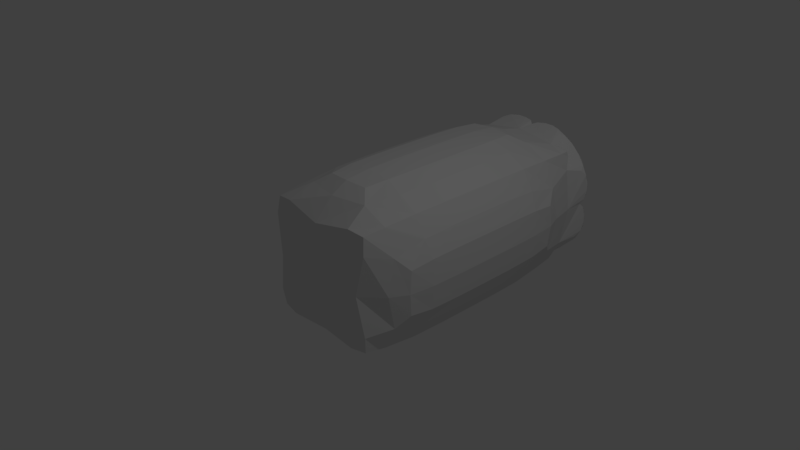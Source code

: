 # Source: XBusterAttempt.blend  (saved by Blender 2.79.0; exported with 4.5.12 LTS)
import bpy
from mathutils import Matrix  # noqa: F401  (used for matrix-valued properties, if any)

bpy.ops.wm.read_factory_settings(use_empty=True)
scene = bpy.context.scene
scene.name = 'Scene'

# ---- collections
col_collection_1 = bpy.data.collections.new('Collection 1'); scene.collection.children.link(col_collection_1)

# ---- materials (node trees are filled in below, after node groups)
mat_material = bpy.data.materials.new('Material')
mat_material.alpha_threshold = 0.0
mat_material.use_transparent_shadow = False
mat_material.roughness = 0.5
mat_material.line_color = (0.0, 0.0, 0.0, 1.0)

# ---- material node trees

# ---- world
world_world = bpy.data.worlds.new('World'); scene.world = world_world
world_world.color = (0.05088, 0.05088, 0.05088)
world_world.use_sun_shadow = False
world_world.sun_shadow_jitter_overblur = 0.0
world_world.cycles.sampling_method = 'MANUAL'

# ---- cameras
cam_camera = bpy.data.cameras.new('Camera')
cam_camera.clip_end = 100.0
cam_camera.lens = 35.0
cam_camera.sensor_width = 32.0
cam_camera.sensor_height = 18.0
cam_camera.ortho_scale = 7.314
cam_camera.dof.focus_distance = 0.0
cam_camera.dof.aperture_fstop = 128.0

# ---- lights
light_lamp = bpy.data.lights.new('Lamp', 'POINT')
light_lamp.transmission_factor = 0.0
light_lamp.cutoff_distance = 30.0
light_lamp.energy = 100.0
light_lamp.shadow_buffer_clip_start = 1.001
light_lamp.shadow_soft_size = 0.1
light_lamp.shadow_maximum_resolution = 0.006
light_lamp.use_absolute_resolution = True

# ---- meshes
me_cube = bpy.data.meshes.new('Cube')
me_cube.from_pydata([(0.845, 1.001, -0.8644), (0.7725, -0.7565, -0.792), (-0.8118, -0.7565, -0.792), (-0.8842, 1.001, -0.8644), (0.845, 1.001, 0.8648), (0.7725, -0.7565, 0.7923), (-0.8118, -0.7565, 0.7923), (-0.8842, 1.001, 0.8648), (0.7808, 2.805, -0.8001), (-0.82, 2.805, -0.8002), (0.8072, 2.857, 0.827), (-0.82, 2.805, 0.8006), (0.8385, 0.004942, -0.8579), (-0.01962, -0.8268, -0.7147), (0.6953, -0.8268, 0.000193), (-0.8778, 0.004943, -0.8579), (-0.7345, -0.8268, 0.000193), (0.8385, 0.004942, 0.8583), (-0.01962, -0.8268, 0.7151), (-0.8778, 0.004942, 0.8583), (-0.01963, 2.931, -0.9655), (0.9476, 2.934, 0.00319), (-0.9853, 2.931, 0.0001934), (-0.01712, 2.934, 0.9674), (-0.8778, 1.997, -0.8579), (0.8385, 1.997, -0.8574), (0.8392, 1.997, 0.8591), (-0.8778, 1.997, 0.8583), (0.2303, 3.301, -0.9998), (-0.01962, -0.8976, 0.000193), (0.7399, 2.981, 0.8516), (0.8083, -0.4561, -0.8277), (-0.6318, 1.001, -1.027), (1.008, 1.001, 0.6124), (-0.5754, -0.7864, -0.8202), (0.8008, -0.7864, 0.5559), (-0.8838, 0.5007, -0.864), (-0.8401, -0.7864, 0.5559), (-1.047, 1.001, 0.6124), (0.8083, -0.4561, 0.8281), (-0.6318, 1.001, 1.028), (-0.5754, -0.7864, 0.8206), (-0.8838, 0.5007, 0.8644), (-0.573, 2.903, -0.8852), (0.8726, 2.926, 0.5832), (-0.9051, 2.903, 0.5536), (-0.573, 2.903, 0.8858), (-0.8483, 2.465, -0.8285), (0.8446, 1.5, -0.8638), (0.8446, 1.5, 0.8644), (-0.8838, 1.5, 0.8644), (0.8446, 0.5007, -0.864), (0.5926, 1.001, -1.027), (1.008, 1.001, -0.6118), (0.5361, -0.7864, -0.8202), (0.8008, -0.7864, -0.5555), (-0.8475, -0.4561, -0.8277), (-0.8401, -0.7864, -0.5555), (-1.047, 1.001, -0.612), (0.8446, 0.5007, 0.8644), (0.5926, 1.001, 1.028), (0.5361, -0.7864, 0.8206), (-0.8475, -0.4561, 0.8281), (0.5338, 2.903, -0.8852), (0.866, 2.903, -0.5528), (-0.9051, 2.903, -0.5532), (0.5633, 2.926, 0.8924), (-0.8838, 1.5, -0.864), (0.8091, 2.465, -0.828), (0.8145, 2.474, 0.8345), (-0.8483, 2.465, 0.8289), (-1.06, 2.578, 0.0001934), (-1.043, 1.995, -0.5879), (-1.043, 1.995, 0.5883), (-0.01965, 2.578, 1.041), (-0.6077, 1.995, 1.024), (0.5685, 1.995, 1.024), (1.021, 2.578, 0.002439), (1.004, 1.995, 0.5889), (1.004, 1.995, -0.5856), (-0.01962, 2.578, -1.04), (0.8198, 2.965, 0.8396), (0.5685, 1.995, -1.023), (-0.6077, 1.995, -1.023), (-1.014, -0.5582, 0.000193), (-1.042, 0.007604, -0.5882), (-1.042, 0.007604, 0.5886), (0.9745, -0.5582, 0.000193), (1.003, 0.007603, -0.5882), (1.003, 0.007603, 0.5886), (-0.01962, -0.5582, 0.9943), (0.5688, 0.007603, 1.023), (-0.6081, 0.007603, 1.023), (-0.6081, 0.007604, -1.023), (0.5688, 0.007603, -1.023), (0.8318, 2.981, 0.7597), (-0.01962, -0.5582, -0.994), (0.4605, -0.4585, -0.9915), (0.5902, 0.501, -1.027), (-0.6295, 0.501, -1.027), (-0.6295, 0.501, 1.027), (0.5902, 0.501, 1.027), (0.4605, -0.4585, 0.9919), (1.008, 0.501, 0.6101), (1.008, 0.501, -0.6097), (0.9721, -0.4585, -0.4799), (-1.011, -0.4585, 0.4803), (-1.011, -0.4585, -0.4799), (-1.047, 0.501, -0.6097), (-0.6295, 1.5, -1.027), (0.5902, 1.5, -1.027), (0.4585, 2.475, -1.002), (1.008, 1.5, -0.6087), (1.008, 1.5, 0.6102), (0.9847, 2.478, 0.4818), (0.5902, 1.5, 1.027), (-0.6295, 1.5, 1.027), (-0.4978, 2.475, 1.003), (-1.047, 1.5, 0.61), (-1.047, 1.5, -0.6097), (-1.022, 2.475, -0.4779), (-1.022, 2.475, 0.4783), (0.4611, 2.478, 1.005), (0.983, 2.475, -0.4757), (-0.4977, 2.475, -1.002), (-1.047, 0.501, 0.6101), (0.9721, -0.4585, 0.4803), (-0.4997, -0.4585, 0.9919), (-0.4997, -0.4585, -0.9915), (0.3361, 1.001, 1.138), (-0.01962, 1.001, 1.176), (-0.01962, 1.497, 1.175), (-0.01962, 1.967, 1.167), (0.3255, 1.965, 1.133), (-0.01962, 0.5038, 1.175), (-0.01962, 0.03396, 1.167), (-0.3648, 0.0365, 1.133), (-0.3753, 1.001, 1.138), (-0.01967, 2.333, 1.132), (-0.3648, 1.965, 1.133), (-0.01962, -0.3302, 1.127), (0.3256, 0.0365, 1.133), (-0.3743, 0.5042, 1.138), (0.335, 0.5042, 1.138), (0.2889, -0.299, 1.113), (0.335, 1.497, 1.138), (-0.3743, 1.497, 1.138), (-0.3277, 2.302, 1.115), (0.2884, 2.302, 1.115), (-0.3281, -0.299, 1.113), (1.118, 1.001, -0.355), (1.156, 1.001, 0.0007174), (1.155, 1.497, 0.002462), (1.147, 1.967, 0.005222), (1.114, 1.965, -0.3398), (1.155, 0.5038, 0.0002542), (1.147, 0.03396, 0.0001959), (1.114, 0.0365, 0.3454), (1.118, 1.001, 0.356), (1.112, 2.333, 0.005449), (1.114, 1.965, 0.3478), (1.107, -0.3302, 0.000193), (1.114, 0.0365, -0.345), (1.118, 0.5042, 0.3549), (1.118, 0.5042, -0.3544), (1.094, -0.299, -0.3083), (1.118, 1.497, -0.3522), (1.118, 1.497, 0.3558), (1.095, 2.302, 0.3113), (1.095, 2.302, -0.3021), (1.094, -0.299, 0.3087), (-1.158, 1.001, -0.3555), (-1.195, 1.001, 0.000193), (-1.194, 1.497, 0.0001931), (-1.186, 1.967, 0.0001932), (-1.153, 1.965, 0.3454), (-1.194, 0.5038, 0.000193), (-1.146, -0.3302, 0.000193), (-1.186, 0.03396, 0.000193), (-1.153, 0.0365, 0.3454), (-1.158, 1.001, 0.3559), (-1.151, 2.333, 0.0001933), (-1.153, 1.965, -0.345), (-1.153, 0.0365, -0.345), (-1.133, -0.299, 0.3087), (-1.133, -0.299, -0.3083), (-1.157, 0.5042, -0.3545), (-1.157, 1.497, 0.3549), (-1.157, 1.497, -0.3545), (-1.134, 2.302, -0.3079), (-1.134, 2.302, 0.3082), (-1.157, 0.5042, 0.3549), (0.3361, 1.001, -1.138), (-0.01962, 1.001, -1.176), (-0.01962, 1.497, -1.175), (-0.01962, 1.967, -1.167), (-0.3648, 1.965, -1.133), (0.3256, 0.0365, -1.133), (-0.01962, 0.03396, -1.166), (-0.01962, 0.5038, -1.175), (-0.01962, -0.3302, -1.126), (-0.3753, 1.001, -1.138), (-0.01962, 2.333, -1.131), (0.3255, 1.965, -1.133), (-0.3648, 0.0365, -1.133), (0.2889, -0.299, -1.113), (0.335, 0.5042, -1.137), (-0.3743, 0.5042, -1.137), (-0.3743, 1.497, -1.137), (0.335, 1.497, -1.137), (0.2884, 2.302, -1.114), (-0.3277, 2.302, -1.114), (-0.3281, -0.299, -1.113), (0.4983, 3.179, -0.9526), (-0.01965, 3.211, -0.9633), (0.9332, 3.179, -0.5177), (0.944, 3.211, 0.0002143), (-0.9724, 3.179, -0.5177), (-0.9831, 3.211, 0.0001935), (0.5016, 3.183, 0.9551), (-0.01966, 3.211, 0.9639), (-0.01966, 3.301, 0.0001935), (-0.5375, 3.179, -0.9526), (0.9353, 3.183, 0.5214), (-0.9724, 3.179, 0.5181), (-0.5376, 3.179, 0.953), (0.9803, 3.301, -0.2498), (-1.02, 3.301, -0.2498), (0.2304, 3.301, 1.0), (-0.5196, 3.301, 0.0001935), (0.4803, 3.301, 0.0001935), (-0.01962, 3.301, 0.5002), (-0.01967, 3.301, -0.4998), (-0.2696, 3.301, -0.9998), (0.9804, 3.301, 0.2502), (-1.02, 3.301, 0.2502), (-0.2696, 3.301, 1.0), (0.7303, 3.301, -0.7498), (0.7304, 3.301, 0.7502), (-0.7696, 3.301, 0.7502), (-0.7696, 3.301, -0.7498), (0.1053, 3.294, -0.9974), (0.9779, 3.294, -0.1248), (-1.017, 3.294, -0.1248), (0.1054, 3.294, 0.9978), (-0.7672, 3.294, 0.0001935), (0.2303, 3.301, 0.0001935), (-0.01962, 3.294, 0.7478), (-0.01967, 3.301, -0.2498), (-0.3951, 3.292, -0.9977), (0.9783, 3.293, 0.3756), (-1.017, 3.292, 0.3757), (-0.3951, 3.292, 0.998), (0.6058, 3.292, -0.8727), (0.6058, 3.293, 0.8731), (-0.6451, 3.292, 0.873), (-0.8925, 3.292, -0.6253), (0.3558, 3.292, -0.9977), (0.9782, 3.292, -0.3753), (-1.017, 3.292, -0.3753), (0.3558, 3.293, 0.9981), (-0.2696, 3.301, 0.0001935), (0.7279, 3.294, 0.0001935), (-0.01963, 3.301, 0.2502), (-0.01967, 3.294, -0.7474), (-0.1446, 3.294, -0.9974), (0.9779, 3.294, 0.1252), (-1.017, 3.294, 0.1252), (-0.1446, 3.294, 0.9978), (0.8532, 3.292, -0.6253), (0.8533, 3.293, 0.6256), (-0.8925, 3.292, 0.6257), (-0.6451, 3.292, -0.8727), (0.04283, 3.271, -0.9881), (0.9687, 3.271, -0.06233), (-1.008, 3.271, -0.06231), (0.04285, 3.271, 0.9885), (-0.8829, 3.271, 0.0001935), (0.1053, 3.301, 0.0001935), (-0.01965, 3.271, 0.8635), (-0.01967, 3.301, -0.1248), (-0.4618, 3.261, -0.987), (0.9682, 3.262, 0.4423), (-1.007, 3.261, 0.4423), (-0.4618, 3.261, 0.9873), (0.5475, 3.261, -0.9245), (0.5474, 3.262, 0.9255), (-0.5868, 3.261, 0.9248), (-0.9443, 3.261, -0.567), (0.2928, 3.3, -0.9996), (0.9802, 3.3, -0.3123), (-1.019, 3.3, -0.3123), (0.2929, 3.3, 1.0), (-0.3946, 3.301, 0.0001935), (0.6051, 3.3, 0.0001935), (-0.01962, 3.301, 0.3752), (-0.01967, 3.3, -0.6246), (-0.2071, 3.3, -0.9996), (0.9801, 3.3, 0.1877), (-1.019, 3.3, 0.1877), (-0.2071, 3.3, 0.9999), (0.7927, 3.3, -0.6873), (0.7927, 3.3, 0.6877), (-0.832, 3.3, 0.6877), (-0.7071, 3.3, -0.8121), (0.1678, 3.3, -0.9996), (0.9801, 3.3, -0.1873), (-1.019, 3.3, -0.1873), (0.1679, 3.3, 0.9999), (-0.6444, 3.3, 0.0001935), (0.3553, 3.301, 0.0001935), (-0.01962, 3.3, 0.6249), (-0.01967, 3.301, -0.3748), (-0.3321, 3.3, -0.9996), (0.9802, 3.3, 0.3127), (-1.019, 3.3, 0.3127), (-0.3321, 3.3, 1.0), (0.6678, 3.3, -0.8121), (0.6679, 3.3, 0.8125), (-0.7071, 3.3, 0.8125), (-0.832, 3.3, -0.6873), (0.4225, 3.261, -0.987), (0.9675, 3.261, -0.442), (-1.007, 3.261, -0.442), (0.4224, 3.262, 0.988), (-0.1446, 3.301, 0.0001935), (0.8437, 3.271, 0.0001668), (-0.01964, 3.301, 0.1252), (-0.01967, 3.271, -0.8631), (-0.08214, 3.271, -0.9881), (0.9687, 3.271, 0.06267), (-1.008, 3.271, 0.06269), (-0.08215, 3.271, 0.9885), (0.905, 3.261, -0.567), (0.9057, 3.262, 0.5673), (-0.9443, 3.261, 0.5673), (-0.5868, 3.261, -0.9245), (-0.01962, 3.301, 0.4859), (-0.1144, 3.301, 0.4766), (-0.2055, 3.301, 0.4489), (-0.2895, 3.301, 0.4041), (-0.3631, 3.301, 0.3437), (-0.4235, 3.301, 0.27), (-0.4684, 3.301, 0.1861), (-0.496, 3.301, 0.09495), (-0.5053, 3.301, 0.0001931), (-0.496, 3.301, -0.09457), (-0.4684, 3.301, -0.1857), (-0.4235, 3.301, -0.2697), (-0.3631, 3.301, -0.3433), (-0.2895, 3.301, -0.4037), (-0.2055, 3.301, -0.4486), (-0.1144, 3.301, -0.4762), (-0.01962, 3.301, -0.4855), (0.07514, 3.301, -0.4762), (0.1663, 3.301, -0.4486), (0.2502, 3.301, -0.4037), (0.3238, 3.301, -0.3433), (0.3842, 3.301, -0.2697), (0.4291, 3.301, -0.1857), (0.4568, 3.301, -0.09457), (0.4661, 3.301, 0.0001935), (0.4568, 3.301, 0.09495), (0.4291, 3.301, 0.1861), (0.3842, 3.301, 0.27), (0.3238, 3.301, 0.3437), (0.2502, 3.301, 0.4041), (0.1663, 3.301, 0.4489), (0.07514, 3.301, 0.4766)], [(338, 337), (339, 338), (340, 339), (341, 340), (342, 341), (343, 342), (344, 343), (345, 344), (346, 345), (347, 346), (348, 347), (349, 348), (350, 349), (351, 350), (352, 351), (353, 352), (354, 353), (355, 354), (356, 355), (357, 356), (358, 357), (359, 358), (360, 359), (361, 360), (362, 361), (363, 362), (364, 363), (365, 364), (366, 365), (367, 366), (368, 367), (337, 368)], [(128, 34, 2, 56), (127, 62, 6, 41), (126, 35, 5, 39), (37, 41, 6), (125, 42, 7, 38), (124, 47, 9, 43), (65, 43, 9), (123, 64, 8, 68), (122, 69, 10, 66), (121, 70, 11, 45), (120, 71, 22, 65), (106, 86, 179, 184), (118, 50, 27, 73), (117, 74, 23, 46), (91, 101, 143, 141), (115, 49, 26, 76), (114, 44, 21, 77), (103, 163, 157, 89), (112, 79, 25, 48), (46, 45, 11), (23, 66, 219, 324, 260, 292, 228, 308, 244, 276, 220), (64, 8, 63), (111, 80, 20, 63), (94, 97, 205, 197), (109, 67, 24, 83), (107, 84, 177, 185), (86, 125, 191, 179), (106, 62, 19, 86), (34, 57, 2), (55, 14, 29, 13, 54), (35, 5, 61), (105, 55, 14, 87), (114, 168, 160, 78), (103, 89, 17, 59), (102, 90, 18, 61), (90, 102, 144, 140), (100, 42, 19, 92), (99, 93, 15, 36), (111, 82, 203, 210), (97, 54, 13, 96), (128, 93, 204, 212), (12, 31, 97, 94), (31, 1, 54, 97), (32, 109, 208, 201), (0, 51, 98, 52), (51, 12, 94, 98), (32, 99, 36, 3), (97, 96, 200, 205), (96, 128, 212, 200), (75, 116, 146, 139), (74, 117, 147, 138), (40, 7, 42, 100), (59, 101, 91, 17), (4, 60, 101, 59), (102, 91, 141, 144), (39, 102, 61, 5), (17, 91, 102, 39), (117, 75, 139, 147), (123, 169, 159, 77), (53, 150, 166, 112), (33, 103, 59, 4), (51, 12, 88, 104), (0, 51, 104, 53), (126, 170, 161, 87), (31, 1, 55, 105), (12, 31, 105, 88), (79, 154, 169, 123), (14, 35, 61, 18, 29), (1, 55, 54), (13, 29, 16, 57, 34), (118, 73, 175, 187), (16, 37, 106, 84), (37, 6, 62, 106), (56, 107, 85, 15), (2, 57, 107, 56), (57, 16, 84, 107), (36, 108, 58, 3), (15, 85, 108, 36), (125, 38, 180, 191), (98, 94, 197, 206), (109, 83, 196, 208), (32, 3, 67, 109), (48, 110, 82, 25), (0, 52, 110, 48), (52, 98, 206, 192), (68, 111, 63, 8), (25, 82, 111, 68), (124, 80, 202, 211), (64, 63, 213, 285, 253, 317, 237, 301, 269, 333, 215), (44, 66, 30, 95), (43, 65, 217, 288, 256, 320, 240, 304, 272, 336, 222), (112, 166, 154, 79), (104, 164, 150, 53), (53, 112, 48, 0), (49, 26, 78, 113), (4, 49, 113, 33), (89, 157, 170, 126), (69, 10, 44, 114), (26, 69, 114, 78), (88, 162, 164, 104), (40, 100, 142, 137), (60, 115, 145, 129), (60, 4, 49, 115), (50, 116, 75, 27), (7, 40, 116, 50), (100, 92, 136, 142), (70, 117, 46, 11), (27, 75, 117, 70), (122, 74, 138, 148), (121, 71, 181, 190), (73, 121, 190, 175), (38, 7, 50, 118), (67, 119, 72, 24), (3, 58, 119, 67), (119, 58, 171, 188), (47, 120, 65, 9), (24, 72, 120, 47), (85, 107, 185, 183), (71, 121, 45, 22), (72, 119, 188, 182), (73, 27, 70, 121), (74, 122, 66, 23), (127, 90, 140, 149), (76, 26, 69, 122), (77, 21, 64, 123), (87, 161, 165, 105), (79, 123, 68, 25), (20, 43, 222, 281, 249, 313, 233, 297, 265, 329, 214), (80, 124, 43, 20), (83, 124, 211, 196), (83, 24, 47, 124), (71, 120, 189, 181), (84, 106, 184, 177), (86, 19, 42, 125), (29, 18, 41, 37, 16), (87, 14, 35, 126), (113, 167, 158, 33), (89, 126, 39, 17), (90, 127, 41, 18), (115, 76, 133, 145), (92, 19, 62, 127), (93, 128, 56, 15), (110, 52, 192, 209), (96, 13, 34, 128), (146, 131, 132, 139), (143, 134, 135, 141), (134, 142, 136, 135), (130, 137, 142, 134), (129, 130, 134, 143), (141, 135, 140, 144), (131, 145, 133, 132), (130, 129, 145, 131), (137, 130, 131, 146), (139, 132, 138, 147), (132, 133, 148, 138), (135, 136, 149, 140), (116, 40, 137, 146), (101, 60, 129, 143), (92, 127, 149, 136), (76, 122, 148, 133), (167, 160, 153, 152), (164, 162, 156, 155), (155, 156, 157, 163), (151, 155, 163, 158), (150, 164, 155, 151), (162, 165, 161, 156), (152, 153, 154, 166), (151, 152, 166, 150), (158, 167, 152, 151), (160, 168, 159, 153), (153, 159, 169, 154), (156, 161, 170, 157), (33, 158, 163, 103), (77, 159, 168, 114), (105, 165, 162, 88), (78, 160, 167, 113), (188, 173, 174, 182), (186, 176, 172, 171), (185, 177, 178, 183), (177, 184, 179, 178), (183, 178, 176, 186), (173, 187, 175, 174), (172, 180, 187, 173), (171, 172, 173, 188), (182, 174, 181, 189), (174, 175, 190, 181), (176, 191, 180, 172), (178, 179, 191, 176), (38, 118, 187, 180), (58, 108, 186, 171), (120, 72, 182, 189), (108, 85, 183, 186), (209, 194, 195, 203), (206, 197, 198, 199), (197, 205, 200, 198), (192, 206, 199, 193), (193, 199, 207, 201), (199, 198, 204, 207), (194, 208, 196, 195), (193, 201, 208, 194), (192, 193, 194, 209), (203, 195, 202, 210), (195, 196, 211, 202), (198, 200, 212, 204), (99, 32, 201, 207), (80, 111, 210, 202), (82, 110, 209, 203), (93, 99, 207, 204), (81, 95, 30), (66, 10, 81, 30), (10, 44, 95, 81), (223, 282, 250, 314, 234, 298, 266, 330, 216, 326, 262, 294, 230, 310, 246, 278, 221, 327, 263, 295, 231, 311, 247, 279, 220, 276, 244, 308, 228, 292, 260, 324, 219, 286, 254, 318, 238, 302, 270, 334), (216, 274, 242, 306, 226, 290, 258, 322, 215, 333, 269, 301, 237, 317, 253, 285, 213, 321, 257, 289, 28, 305, 241, 273, 214, 328, 264, 296, 232, 312, 248, 280, 221, 278, 246, 310, 230, 294, 262, 326), (220, 279, 247, 311, 231, 295, 263, 327, 221, 325, 261, 293, 229, 309, 245, 277, 218, 331, 267, 299, 235, 315, 251, 283, 224, 335, 271, 303, 239, 319, 255, 287, 225, 284, 252, 316, 236, 300, 268, 332), (221, 280, 248, 312, 232, 296, 264, 328, 214, 329, 265, 297, 233, 313, 249, 281, 222, 336, 272, 304, 240, 320, 256, 288, 217, 323, 259, 291, 227, 307, 243, 275, 218, 277, 245, 309, 229, 293, 261, 325), (44, 21, 216, 330, 266, 298, 234, 314, 250, 282, 223), (63, 20, 214, 273, 241, 305, 28, 289, 257, 321, 213), (66, 44, 223, 334, 270, 302, 238, 318, 254, 286, 219), (22, 45, 224, 283, 251, 315, 235, 299, 267, 331, 218), (21, 64, 215, 322, 258, 290, 226, 306, 242, 274, 216), (45, 46, 225, 287, 255, 319, 239, 303, 271, 335, 224), (46, 23, 220, 332, 268, 300, 236, 316, 252, 284, 225), (65, 22, 218, 275, 243, 307, 227, 291, 259, 323, 217)])
me_cube.materials.append(mat_material)
me_cube.use_remesh_preserve_volume = False
me_cube.use_remesh_preserve_attributes = False
me_cube.use_mirror_vertex_groups = False
me_cube.update()

# ---- objects
ob_cube = bpy.data.objects.new('Cube', me_cube)
ob_lamp = bpy.data.objects.new('Lamp', light_lamp)
ob_camera = bpy.data.objects.new('Camera', cam_camera)

# ---- transforms, parenting, visibility, modifiers, constraints
ob_cube.location = (0.0, 0.0, 0.0)
ob_cube.lock_rotations_4d = False
ob_cube.empty_display_type = 'ARROWS'
ob_cube.lineart.crease_threshold = 0.0
ob_lamp.location = (4.076, 1.005, 5.904)
ob_lamp.rotation_euler = (0.6503, 0.05522, 1.866)
ob_lamp.lock_rotations_4d = False
ob_lamp.empty_display_type = 'ARROWS'
ob_lamp.color = (0.0, 0.0, 0.0, 0.0)
ob_lamp.lineart.crease_threshold = 0.0
ob_camera.location = (7.481, -6.508, 5.344)
ob_camera.rotation_euler = (1.109, 0.0, 0.8149)
ob_camera.lock_rotations_4d = False
ob_camera.empty_display_type = 'ARROWS'
ob_camera.color = (0.0, 0.0, 0.0, 0.0)
ob_camera.display_type = 'WIRE'
ob_camera.lineart.crease_threshold = 0.0

# ---- collection membership
col_collection_1.objects.link(ob_cube)
col_collection_1.objects.link(ob_lamp)
col_collection_1.objects.link(ob_camera)

# ---- scene / render settings (as saved in the file)
scene.camera = ob_camera
scene.frame_start = 1; scene.frame_end = 250; scene.frame_set(1)
scene.render.engine = 'BLENDER_EEVEE_NEXT'
scene.render.resolution_percentage = 50
scene.render.dither_intensity = 0.0
scene.cycles.use_denoising = False
scene.cycles.samples = 128
scene.cycles.sampling_pattern = 'TABULATED_SOBOL'
scene.cycles.use_adaptive_sampling = False
scene.cycles.use_light_tree = False
scene.cycles.blur_glossy = 0.0
scene.cycles.sample_clamp_indirect = 0.0
scene.view_settings.view_transform = 'Standard'
bpy.context.view_layer.update()
